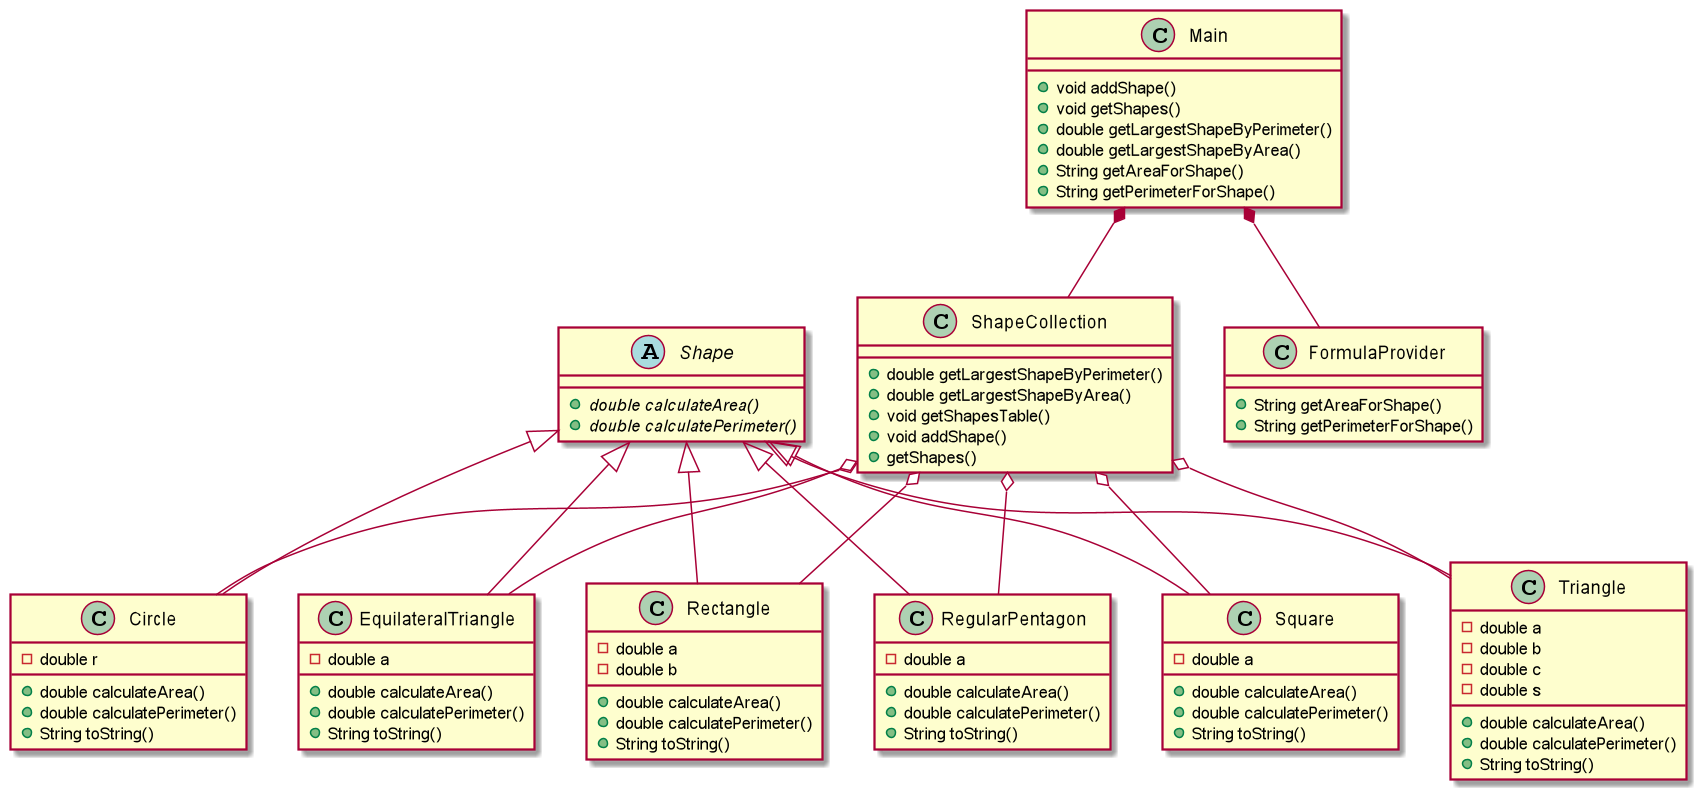

The diagram above was rendered by PlantUML. Its source (embedded in the PNG):
@startuml
Shape <|-- Circle
Shape <|-- EquilateralTriangle
Shape <|-- Rectangle
Shape <|-- RegularPentagon
Shape <|-- Square
Shape <|-- Triangle

abstract class Shape {
  + {abstract} double calculateArea()
  + {abstract} double calculatePerimeter()
}

class Circle {
  - {field} double r
  + double calculateArea()
  + double calculatePerimeter()
  + String toString()
}
class EquilateralTriangle{
  - {field} double a
  + double calculateArea()
  + double calculatePerimeter()
  + String toString()
}
class Rectangle{
  - {field} double a
  - {field} double b
  + double calculateArea()
  + double calculatePerimeter()
  + String toString()
}
class RegularPentagon{
  - {field} double a
  + double calculateArea()
  + double calculatePerimeter()
  + String toString()
}
class Square{
  - {field} double a
  + double calculateArea()
  + double calculatePerimeter()
  + String toString()
}
class Triangle{
  - {field} double a
  - {field} double b
  - {field} double c
  - {field} double s
  + double calculateArea()
  + double calculatePerimeter()
  + String toString()
}

ShapeCollection o-- Circle
ShapeCollection o-- EquilateralTriangle
ShapeCollection o-- Rectangle
ShapeCollection o-- RegularPentagon
ShapeCollection o-- Square
ShapeCollection o-- Triangle

class ShapeCollection {
  + double getLargestShapeByPerimeter()
  + double getLargestShapeByArea()
  + void getShapesTable()
  + void addShape()
  + getShapes()
}

Main *-- ShapeCollection
Main *-- FormulaProvider

class Main{
  + void addShape()
  + void getShapes()
  + double getLargestShapeByPerimeter()
  + double getLargestShapeByArea()
  + String getAreaForShape()
  + String getPerimeterForShape()
}

class FormulaProvider {
  + String getAreaForShape()
  + String getPerimeterForShape()
}

@enduml